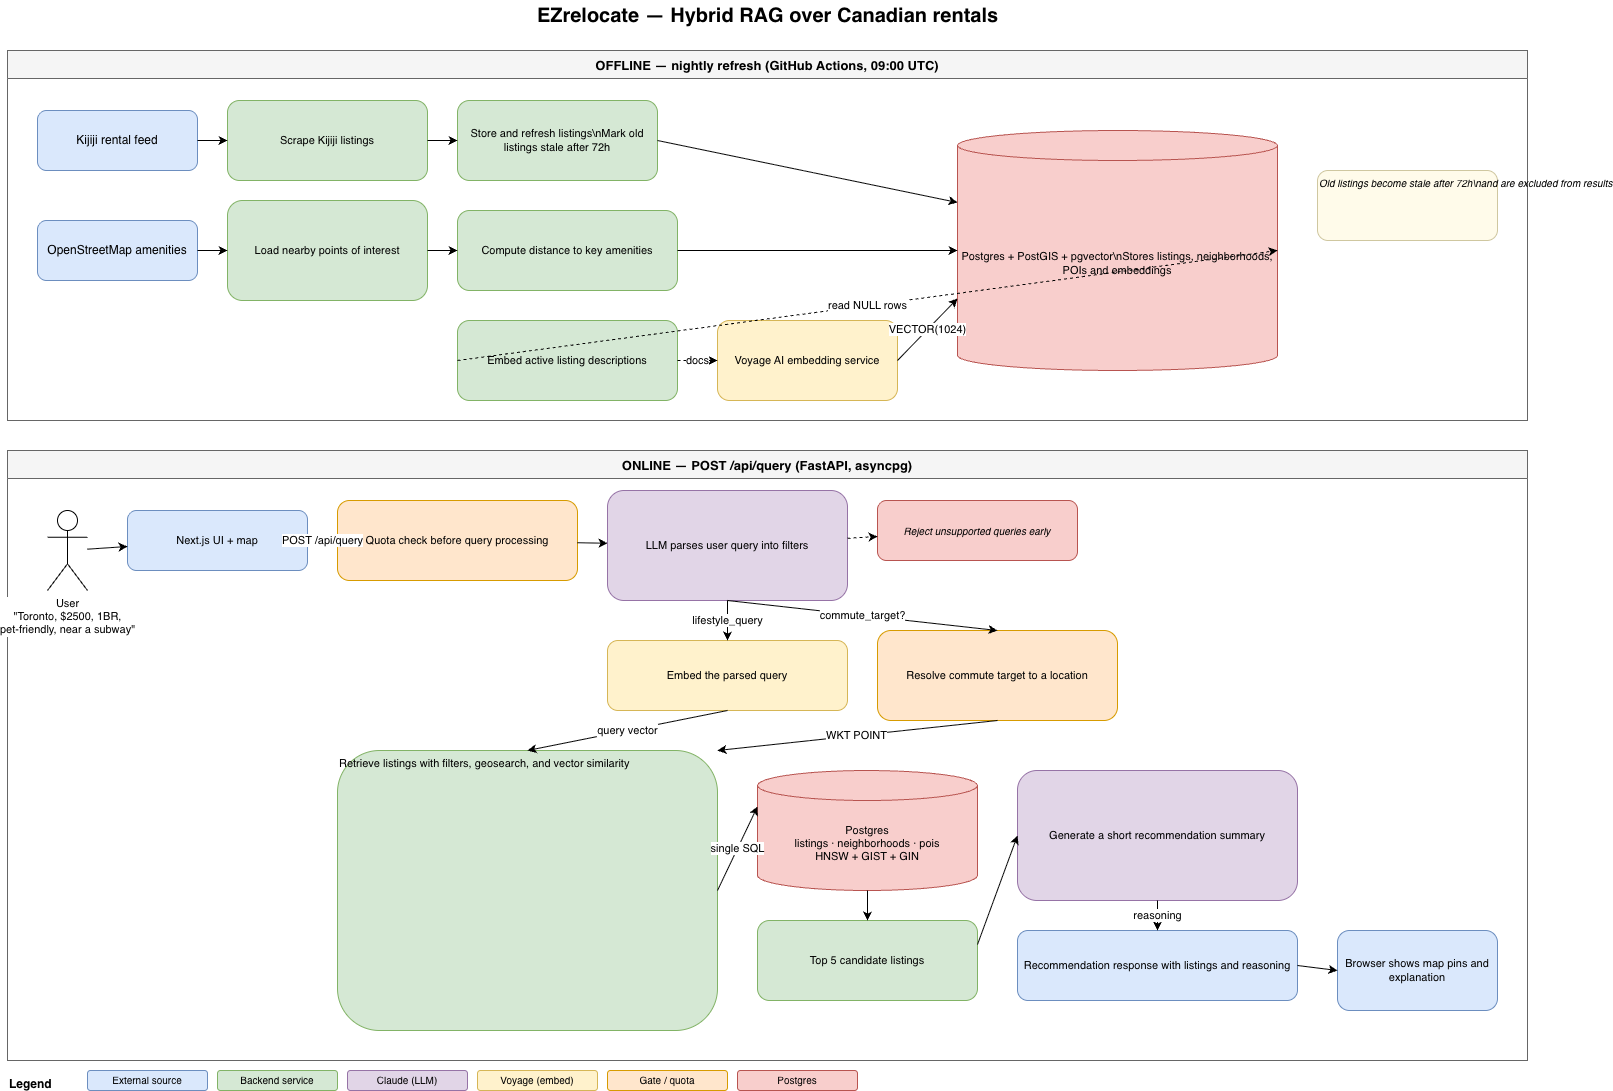

The diagram above was exported from draw.io. Its source (the exported page's mxGraphModel, read from the mxfile embedded in the PNG):
<mxGraphModel dx="1483" dy="883" grid="1" gridSize="10" guides="1" tooltips="1" connect="1" arrows="1" fold="1" page="1" pageScale="1" pageWidth="1600" pageHeight="1100" math="0" shadow="0">
  <root>
    <mxCell id="0" />
    <mxCell id="1" parent="0" />
    <mxCell id="title" parent="1" style="text;html=1;align=center;verticalAlign=middle;fontSize=20;fontStyle=1;" value="EZrelocate — Hybrid RAG over Canadian rentals" vertex="1">
      <mxGeometry height="30" width="1520" x="40" y="20" as="geometry" />
    </mxCell>
    <mxCell id="laneOffline" parent="1" style="swimlane;fontStyle=1;fontSize=13;startSize=28;fillColor=#f5f5f5;strokeColor=#666666;swimlaneFillColor=#ffffff;" value="OFFLINE — nightly refresh (GitHub Actions, 09:00 UTC)" vertex="1">
      <mxGeometry height="370" width="1520" x="40" y="70" as="geometry" />
    </mxCell>
    <mxCell id="kijiji" parent="laneOffline" style="rounded=1;whiteSpace=wrap;html=1;fillColor=#dae8fc;strokeColor=#6c8ebf;fontSize=12;" value="Kijiji rental feed" vertex="1">
      <mxGeometry height="60" width="160" x="30" y="60" as="geometry" />
    </mxCell>
    <mxCell id="scraper" parent="laneOffline" style="rounded=1;whiteSpace=wrap;html=1;fillColor=#d5e8d4;strokeColor=#82b366;fontSize=11;" value="Scrape Kijiji listings" vertex="1">
      <mxGeometry height="80" width="200" x="220" y="50" as="geometry" />
    </mxCell>
    <mxCell id="upsert" parent="laneOffline" style="rounded=1;whiteSpace=wrap;html=1;fillColor=#d5e8d4;strokeColor=#82b366;fontSize=11;" value="Store and refresh listings\nMark old listings stale after 72h" vertex="1">
      <mxGeometry height="80" width="200" x="450" y="50" as="geometry" />
    </mxCell>
    <mxCell id="osm" parent="laneOffline" style="rounded=1;whiteSpace=wrap;html=1;fillColor=#dae8fc;strokeColor=#6c8ebf;fontSize=12;" value="OpenStreetMap amenities" vertex="1">
      <mxGeometry height="60" width="160" x="30" y="170" as="geometry" />
    </mxCell>
    <mxCell id="poiLoader" parent="laneOffline" style="rounded=1;whiteSpace=wrap;html=1;fillColor=#d5e8d4;strokeColor=#82b366;fontSize=11;" value="Load nearby points of interest" vertex="1">
      <mxGeometry height="100" width="200" x="220" y="150" as="geometry" />
    </mxCell>
    <mxCell id="amenityDist" parent="laneOffline" style="rounded=1;whiteSpace=wrap;html=1;fillColor=#d5e8d4;strokeColor=#82b366;fontSize=11;" value="Compute distance to key amenities" vertex="1">
      <mxGeometry height="80" width="220" x="450" y="160" as="geometry" />
    </mxCell>
    <mxCell id="embedAll" parent="laneOffline" style="rounded=1;whiteSpace=wrap;html=1;fillColor=#d5e8d4;strokeColor=#82b366;fontSize=11;" value="Embed active listing descriptions" vertex="1">
      <mxGeometry height="80" width="220" x="450" y="270" as="geometry" />
    </mxCell>
    <mxCell id="voyageDoc" parent="laneOffline" style="rounded=1;whiteSpace=wrap;html=1;fillColor=#fff2cc;strokeColor=#d6b656;fontSize=11;" value="Voyage AI embedding service" vertex="1">
      <mxGeometry height="80" width="180" x="710" y="270" as="geometry" />
    </mxCell>
    <mxCell id="db" parent="laneOffline" style="shape=cylinder3;whiteSpace=wrap;html=1;boundedLbl=1;backgroundOutline=1;size=15;fillColor=#f8cecc;strokeColor=#b85450;fontSize=11;" value="Postgres + PostGIS + pgvector\nStores listings, neighborhoods, POIs and embeddings" vertex="1">
      <mxGeometry height="240" width="320" x="950" y="80" as="geometry" />
    </mxCell>
    <mxCell id="staleNote" parent="laneOffline" style="text;html=1;align=left;fontSize=10;fontStyle=2;fillColor=#fffbea;strokeColor=#cfc7a0;rounded=1;" value="Old listings become stale after 72h\nand are excluded from results" vertex="1">
      <mxGeometry height="70" width="180" x="1310" y="120" as="geometry" />
    </mxCell>
    <mxCell id="e1" edge="1" parent="laneOffline" source="kijiji" style="endArrow=classic;html=1;exitX=1;exitY=0.5;entryX=0;entryY=0.5;" target="scraper">
      <mxGeometry relative="1" as="geometry" />
    </mxCell>
    <mxCell id="e2" edge="1" parent="laneOffline" source="scraper" style="endArrow=classic;html=1;exitX=1;exitY=0.5;entryX=0;entryY=0.5;" target="upsert">
      <mxGeometry relative="1" as="geometry" />
    </mxCell>
    <mxCell id="e3" edge="1" parent="laneOffline" source="upsert" style="endArrow=classic;html=1;exitX=1;exitY=0.5;entryX=0;entryY=0.3;" target="db">
      <mxGeometry relative="1" as="geometry" />
    </mxCell>
    <mxCell id="e4" edge="1" parent="laneOffline" source="osm" style="endArrow=classic;html=1;exitX=1;exitY=0.5;entryX=0;entryY=0.5;" target="poiLoader">
      <mxGeometry relative="1" as="geometry" />
    </mxCell>
    <mxCell id="e5" edge="1" parent="laneOffline" source="poiLoader" style="endArrow=classic;html=1;exitX=1;exitY=0.5;entryX=0;entryY=0.5;" target="amenityDist">
      <mxGeometry relative="1" as="geometry" />
    </mxCell>
    <mxCell id="e6" edge="1" parent="laneOffline" source="amenityDist" style="endArrow=classic;html=1;exitX=1;exitY=0.5;entryX=0;entryY=0.5;" target="db">
      <mxGeometry relative="1" as="geometry" />
    </mxCell>
    <mxCell id="e7" edge="1" parent="laneOffline" source="embedAll" style="endArrow=classic;html=1;exitX=1;exitY=0.5;entryX=0;entryY=0.5;dashed=1;" target="voyageDoc" value="docs">
      <mxGeometry relative="1" as="geometry" />
    </mxCell>
    <mxCell id="e8" edge="1" parent="laneOffline" source="voyageDoc" style="endArrow=classic;html=1;exitX=1;exitY=0.5;entryX=0;entryY=0.7;" target="db" value="VECTOR(1024)">
      <mxGeometry relative="1" as="geometry" />
    </mxCell>
    <mxCell id="e9" edge="1" parent="laneOffline" source="embedAll" style="endArrow=classic;html=1;exitX=0;exitY=0.5;entryX=1;entryY=0.5;dashed=1;" target="db" value="read NULL rows">
      <mxGeometry relative="1" as="geometry" />
    </mxCell>
    <mxCell id="laneOnline" parent="1" style="swimlane;fontStyle=1;fontSize=13;startSize=28;fillColor=#f5f5f5;strokeColor=#666666;swimlaneFillColor=#ffffff;" value="ONLINE — POST /api/query  (FastAPI, asyncpg)" vertex="1">
      <mxGeometry height="610" width="1520" x="40" y="470" as="geometry" />
    </mxCell>
    <mxCell id="user" parent="laneOnline" style="shape=umlActor;verticalLabelPosition=bottom;labelBackgroundColor=#ffffff;verticalAlign=top;html=1;outlineConnect=0;fontSize=11;" value="User&#10;&quot;Toronto, $2500, 1BR,&#10;pet-friendly, near a subway&quot;" vertex="1">
      <mxGeometry height="80" width="40" x="40" y="60" as="geometry" />
    </mxCell>
    <mxCell id="frontend" parent="laneOnline" style="rounded=1;whiteSpace=wrap;html=1;fillColor=#dae8fc;strokeColor=#6c8ebf;fontSize=11;" value="Next.js UI + map" vertex="1">
      <mxGeometry height="60" width="180" x="120" y="60" as="geometry" />
    </mxCell>
    <mxCell id="quota" parent="laneOnline" style="rounded=1;whiteSpace=wrap;html=1;fillColor=#ffe6cc;strokeColor=#d79b00;fontSize=11;" value="Quota check before query processing" vertex="1">
      <mxGeometry height="80" width="240" x="330" y="50" as="geometry" />
    </mxCell>
    <mxCell id="parser" parent="laneOnline" style="rounded=1;whiteSpace=wrap;html=1;fillColor=#e1d5e7;strokeColor=#9673a6;fontSize=11;" value="LLM parses user query into filters" vertex="1">
      <mxGeometry height="110" width="240" x="600" y="40" as="geometry" />
    </mxCell>
    <mxCell id="oos" parent="laneOnline" style="rounded=1;whiteSpace=wrap;html=1;fillColor=#f8cecc;strokeColor=#b85450;fontSize=10;fontStyle=2;" value="Reject unsupported queries early" vertex="1">
      <mxGeometry height="60" width="200" x="870" y="50" as="geometry" />
    </mxCell>
    <mxCell id="embedQ" parent="laneOnline" style="rounded=1;whiteSpace=wrap;html=1;fillColor=#fff2cc;strokeColor=#d6b656;fontSize=11;" value="Embed the parsed query" vertex="1">
      <mxGeometry height="70" width="240" x="600" y="190" as="geometry" />
    </mxCell>
    <mxCell id="geocode" parent="laneOnline" style="rounded=1;whiteSpace=wrap;html=1;fillColor=#ffe6cc;strokeColor=#d79b00;fontSize=11;" value="Resolve commute target to a location" vertex="1">
      <mxGeometry height="90" width="240" x="870" y="180" as="geometry" />
    </mxCell>
    <mxCell id="retrieve" parent="laneOnline" style="rounded=1;whiteSpace=wrap;html=1;fillColor=#d5e8d4;strokeColor=#82b366;fontSize=11;align=left;verticalAlign=top;" value="Retrieve listings with filters, geosearch, and vector similarity" vertex="1">
      <mxGeometry height="280" width="380" x="330" y="300" as="geometry" />
    </mxCell>
    <mxCell id="dbOnline" parent="laneOnline" style="shape=cylinder3;whiteSpace=wrap;html=1;boundedLbl=1;backgroundOutline=1;size=15;fillColor=#f8cecc;strokeColor=#b85450;fontSize=11;" value="Postgres&#10;listings · neighborhoods · pois&#10;HNSW + GIST + GIN" vertex="1">
      <mxGeometry height="120" width="220" x="750" y="320" as="geometry" />
    </mxCell>
    <mxCell id="topk" parent="laneOnline" style="rounded=1;whiteSpace=wrap;html=1;fillColor=#d5e8d4;strokeColor=#82b366;fontSize=11;" value="Top 5 candidate listings" vertex="1">
      <mxGeometry height="80" width="220" x="750" y="470" as="geometry" />
    </mxCell>
    <mxCell id="gen" parent="laneOnline" style="rounded=1;whiteSpace=wrap;html=1;fillColor=#e1d5e7;strokeColor=#9673a6;fontSize=11;" value="Generate a short recommendation summary" vertex="1">
      <mxGeometry height="130" width="280" x="1010" y="320" as="geometry" />
    </mxCell>
    <mxCell id="resp" parent="laneOnline" style="rounded=1;whiteSpace=wrap;html=1;fillColor=#dae8fc;strokeColor=#6c8ebf;fontSize=11;" value="Recommendation response with listings and reasoning" vertex="1">
      <mxGeometry height="70" width="280" x="1010" y="480" as="geometry" />
    </mxCell>
    <mxCell id="render" parent="laneOnline" style="rounded=1;whiteSpace=wrap;html=1;fillColor=#dae8fc;strokeColor=#6c8ebf;fontSize=11;" value="Browser shows map pins and explanation" vertex="1">
      <mxGeometry height="80" width="160" x="1330" y="480" as="geometry" />
    </mxCell>
    <mxCell id="o1" edge="1" parent="laneOnline" source="user" style="endArrow=classic;html=1;" target="frontend">
      <mxGeometry relative="1" as="geometry" />
    </mxCell>
    <mxCell id="o2" edge="1" parent="laneOnline" source="frontend" style="endArrow=classic;html=1;" target="quota" value="POST /api/query">
      <mxGeometry relative="1" as="geometry" />
    </mxCell>
    <mxCell id="o3" edge="1" parent="laneOnline" source="quota" style="endArrow=classic;html=1;" target="parser">
      <mxGeometry relative="1" as="geometry" />
    </mxCell>
    <mxCell id="o4" edge="1" parent="laneOnline" source="parser" style="endArrow=classic;html=1;dashed=1;" target="oos">
      <mxGeometry relative="1" as="geometry" />
    </mxCell>
    <mxCell id="o5" edge="1" parent="laneOnline" source="parser" style="endArrow=classic;html=1;exitX=0.5;exitY=1;entryX=0.5;entryY=0;" target="embedQ" value="lifestyle_query">
      <mxGeometry relative="1" as="geometry" />
    </mxCell>
    <mxCell id="o6" edge="1" parent="laneOnline" source="parser" style="endArrow=classic;html=1;exitX=0.5;exitY=1;entryX=0.5;entryY=0;" target="geocode" value="commute_target?">
      <mxGeometry relative="1" as="geometry" />
    </mxCell>
    <mxCell id="o7" edge="1" parent="laneOnline" source="embedQ" style="endArrow=classic;html=1;exitX=0.5;exitY=1;entryX=0.5;entryY=0;" target="retrieve" value="query vector">
      <mxGeometry relative="1" as="geometry" />
    </mxCell>
    <mxCell id="o8" edge="1" parent="laneOnline" source="geocode" style="endArrow=classic;html=1;exitX=0.5;exitY=1;entryX=1;entryY=0;" target="retrieve" value="WKT POINT">
      <mxGeometry relative="1" as="geometry" />
    </mxCell>
    <mxCell id="o9" edge="1" parent="laneOnline" source="retrieve" style="endArrow=classic;html=1;exitX=1;exitY=0.5;entryX=0;entryY=0.3;" target="dbOnline" value="single SQL">
      <mxGeometry relative="1" as="geometry" />
    </mxCell>
    <mxCell id="o10" edge="1" parent="laneOnline" source="dbOnline" style="endArrow=classic;html=1;exitX=0.5;exitY=1;entryX=0.5;entryY=0;" target="topk">
      <mxGeometry relative="1" as="geometry" />
    </mxCell>
    <mxCell id="o11" edge="1" parent="laneOnline" source="topk" style="endArrow=classic;html=1;exitX=1;exitY=0.3;entryX=0;entryY=0.5;" target="gen">
      <mxGeometry relative="1" as="geometry" />
    </mxCell>
    <mxCell id="o12" edge="1" parent="laneOnline" source="gen" style="endArrow=classic;html=1;exitX=0.5;exitY=1;entryX=0.5;entryY=0;" target="resp" value="reasoning">
      <mxGeometry relative="1" as="geometry" />
    </mxCell>
    <mxCell id="o13" edge="1" parent="laneOnline" source="resp" style="endArrow=classic;html=1;exitX=1;exitY=0.5;entryX=0;entryY=0.5;" target="render">
      <mxGeometry relative="1" as="geometry" />
    </mxCell>
    <mxCell id="legend" parent="1" style="text;html=1;fontStyle=1;fontSize=12;align=left;" value="Legend" vertex="1">
      <mxGeometry height="20" width="80" x="40" y="1090" as="geometry" />
    </mxCell>
    <mxCell id="lg1" parent="1" style="rounded=1;fillColor=#dae8fc;strokeColor=#6c8ebf;fontSize=10;" value="External source" vertex="1">
      <mxGeometry height="20" width="120" x="120" y="1090" as="geometry" />
    </mxCell>
    <mxCell id="lg2" parent="1" style="rounded=1;fillColor=#d5e8d4;strokeColor=#82b366;fontSize=10;" value="Backend service" vertex="1">
      <mxGeometry height="20" width="120" x="250" y="1090" as="geometry" />
    </mxCell>
    <mxCell id="lg3" parent="1" style="rounded=1;fillColor=#e1d5e7;strokeColor=#9673a6;fontSize=10;" value="Claude (LLM)" vertex="1">
      <mxGeometry height="20" width="120" x="380" y="1090" as="geometry" />
    </mxCell>
    <mxCell id="lg4" parent="1" style="rounded=1;fillColor=#fff2cc;strokeColor=#d6b656;fontSize=10;" value="Voyage (embed)" vertex="1">
      <mxGeometry height="20" width="120" x="510" y="1090" as="geometry" />
    </mxCell>
    <mxCell id="lg5" parent="1" style="rounded=1;fillColor=#ffe6cc;strokeColor=#d79b00;fontSize=10;" value="Gate / quota" vertex="1">
      <mxGeometry height="20" width="120" x="640" y="1090" as="geometry" />
    </mxCell>
    <mxCell id="lg6" parent="1" style="rounded=1;fillColor=#f8cecc;strokeColor=#b85450;fontSize=10;" value="Postgres" vertex="1">
      <mxGeometry height="20" width="120" x="770" y="1090" as="geometry" />
    </mxCell>
  </root>
</mxGraphModel>